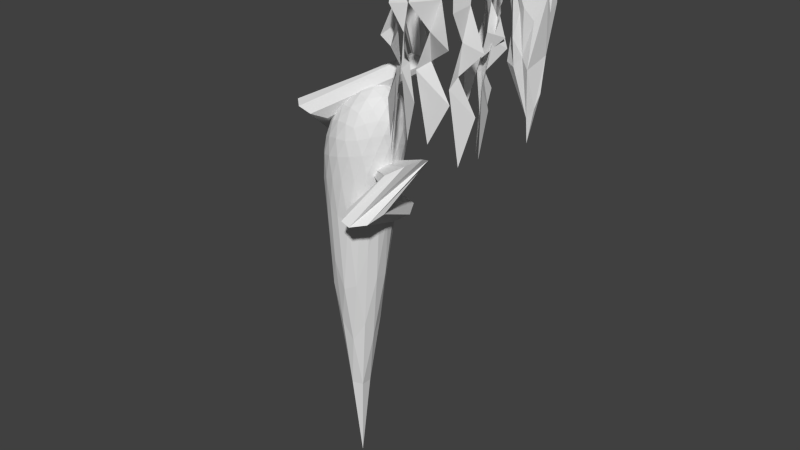 # Source: Tree10.blend  (saved by Blender 2.74.0; exported with 4.5.12 LTS)
import bpy
from mathutils import Matrix  # noqa: F401  (used for matrix-valued properties, if any)

bpy.ops.wm.read_factory_settings(use_empty=True)
scene = bpy.context.scene
scene.name = 'Scene'

# ---- collections
col_collection_1 = bpy.data.collections.new('Collection 1'); scene.collection.children.link(col_collection_1)

# ---- world
world_world = bpy.data.worlds.new('World'); scene.world = world_world
world_world.color = (0.05088, 0.05088, 0.05088)
world_world.use_sun_shadow = False
world_world.sun_shadow_jitter_overblur = 0.0
world_world.cycles.sampling_method = 'MANUAL'
world_world.cycles.sample_map_resolution = 256

# ---- meshes
me_icosphere_010 = bpy.data.meshes.new('Icosphere.010')
me_icosphere_010.from_pydata([(0.3817, -0.02594, -7.44), (-0.3747, -0.02594, 0.1788), (0.2768, -0.2648, -5.092), (-0.3048, -0.02594, -1.438), (-0.1444, -0.02594, -3.046), (0.1018, -0.02594, -5.089), (-0.329, -0.2648, -0.1199), (-0.329, 0.2129, -0.1199), (-0.3766, -0.1736, 0.9556), (-0.3766, 0.1217, 0.9556), (-0.3043, 0.2831, 1.588), (-0.06843, -0.02594, 2.542), (-0.03702, 0.2693, 2.507), (0.8456, -0.1736, 3.393), (0.8456, 0.1217, 3.393), (0.5168, 0.2831, 3.178), (0.5364, -0.02594, 3.258), (0.1892, 0.1365, 2.923), (0.1892, -0.1884, 2.923), (-0.2364, 0.1365, 2.081), (-0.3539, -0.02594, 1.576), (-0.2364, -0.1884, 2.081), (0.006544, 0.2369, -3.585), (-0.2123, 0.2369, -2.008), (-0.2123, -0.2888, -2.008), (0.006544, -0.2888, -3.585)], [], [(0, 2, 5), (1, 8, 9), (15, 16, 14), (14, 16, 13), (15, 17, 16), (17, 18, 16), (12, 11, 17), (17, 11, 18), (9, 20, 10), (19, 11, 12), (10, 20, 19), (20, 21, 19), (19, 21, 11), (9, 8, 20), (7, 1, 9), (5, 4, 22), (22, 4, 23), (4, 3, 23), (3, 1, 7), (3, 6, 1), (4, 24, 3), (5, 25, 4), (3, 24, 6), (5, 2, 25)])
me_icosphere_010.use_remesh_preserve_volume = False
me_icosphere_010.use_remesh_preserve_attributes = False
me_icosphere_010.use_mirror_vertex_groups = False
me_icosphere_010.update()
me_icosphere_009 = bpy.data.meshes.new('Icosphere.009')
me_icosphere_009.from_pydata([(0.3817, -0.02594, -7.44), (-0.3747, -0.02594, 0.1788), (0.2768, -0.2648, -5.092), (-0.3048, -0.02594, -1.438), (-0.1444, -0.02594, -3.046), (0.1018, -0.02594, -5.089), (-0.329, -0.2648, -0.1199), (-0.329, 0.2129, -0.1199), (-0.3766, -0.1736, 0.9556), (-0.3766, 0.1217, 0.9556), (-0.3043, 0.2831, 1.588), (-0.06843, -0.02594, 2.542), (-0.03702, 0.2693, 2.507), (0.8456, -0.1736, 3.393), (0.8456, 0.1217, 3.393), (0.5168, 0.2831, 3.178), (0.5364, -0.02594, 3.258), (0.1892, 0.1365, 2.923), (0.1892, -0.1884, 2.923), (-0.2364, 0.1365, 2.081), (-0.3539, -0.02594, 1.576), (-0.2364, -0.1884, 2.081), (0.006544, 0.2369, -3.585), (-0.2123, 0.2369, -2.008), (-0.2123, -0.2888, -2.008), (0.006544, -0.2888, -3.585)], [], [(0, 2, 5), (1, 8, 9), (15, 16, 14), (14, 16, 13), (15, 17, 16), (17, 18, 16), (12, 11, 17), (17, 11, 18), (9, 20, 10), (19, 11, 12), (10, 20, 19), (20, 21, 19), (19, 21, 11), (9, 8, 20), (7, 1, 9), (5, 4, 22), (22, 4, 23), (4, 3, 23), (3, 1, 7), (3, 6, 1), (4, 24, 3), (5, 25, 4), (3, 24, 6), (5, 2, 25)])
me_icosphere_009.use_remesh_preserve_volume = False
me_icosphere_009.use_remesh_preserve_attributes = False
me_icosphere_009.use_mirror_vertex_groups = False
me_icosphere_009.update()
me_icosphere_008 = bpy.data.meshes.new('Icosphere.008')
me_icosphere_008.from_pydata([(0.3817, -0.02594, -7.44), (-0.3747, -0.02594, 0.1788), (0.2768, -0.2648, -5.092), (-0.3048, -0.02594, -1.438), (-0.1444, -0.02594, -3.046), (0.1018, -0.02594, -5.089), (-0.329, -0.2648, -0.1199), (-0.329, 0.2129, -0.1199), (-0.3766, -0.1736, 0.9556), (-0.3766, 0.1217, 0.9556), (-0.3043, 0.2831, 1.588), (-0.06843, -0.02594, 2.542), (-0.03702, 0.2693, 2.507), (0.8456, -0.1736, 3.393), (0.8456, 0.1217, 3.393), (0.5168, 0.2831, 3.178), (0.5364, -0.02594, 3.258), (0.1892, 0.1365, 2.923), (0.1892, -0.1884, 2.923), (-0.2364, 0.1365, 2.081), (-0.3539, -0.02594, 1.576), (-0.2364, -0.1884, 2.081), (0.006544, 0.2369, -3.585), (-0.2123, 0.2369, -2.008), (-0.2123, -0.2888, -2.008), (0.006544, -0.2888, -3.585)], [], [(0, 2, 5), (1, 8, 9), (15, 16, 14), (14, 16, 13), (15, 17, 16), (17, 18, 16), (12, 11, 17), (17, 11, 18), (9, 20, 10), (19, 11, 12), (10, 20, 19), (20, 21, 19), (19, 21, 11), (9, 8, 20), (7, 1, 9), (5, 4, 22), (22, 4, 23), (4, 3, 23), (3, 1, 7), (3, 6, 1), (4, 24, 3), (5, 25, 4), (3, 24, 6), (5, 2, 25)])
me_icosphere_008.use_remesh_preserve_volume = False
me_icosphere_008.use_remesh_preserve_attributes = False
me_icosphere_008.use_mirror_vertex_groups = False
me_icosphere_008.update()
me_icosphere_007 = bpy.data.meshes.new('Icosphere.007')
me_icosphere_007.from_pydata([(0.3817, -0.02594, -7.44), (-0.3747, -0.02594, 0.1788), (0.2768, -0.2648, -5.092), (-0.3048, -0.02594, -1.438), (-0.1444, -0.02594, -3.046), (0.1018, -0.02594, -5.089), (-0.329, -0.2648, -0.1199), (-0.329, 0.2129, -0.1199), (-0.3766, -0.1736, 0.9556), (-0.3766, 0.1217, 0.9556), (-0.3043, 0.2831, 1.588), (-0.06843, -0.02594, 2.542), (-0.03702, 0.2693, 2.507), (0.8456, -0.1736, 3.393), (0.8456, 0.1217, 3.393), (0.5168, 0.2831, 3.178), (0.5364, -0.02594, 3.258), (0.1892, 0.1365, 2.923), (0.1892, -0.1884, 2.923), (-0.2364, 0.1365, 2.081), (-0.3539, -0.02594, 1.576), (-0.2364, -0.1884, 2.081), (0.006544, 0.2369, -3.585), (-0.2123, 0.2369, -2.008), (-0.2123, -0.2888, -2.008), (0.006544, -0.2888, -3.585)], [], [(0, 2, 5), (1, 8, 9), (15, 16, 14), (14, 16, 13), (15, 17, 16), (17, 18, 16), (12, 11, 17), (17, 11, 18), (9, 20, 10), (19, 11, 12), (10, 20, 19), (20, 21, 19), (19, 21, 11), (9, 8, 20), (7, 1, 9), (5, 4, 22), (22, 4, 23), (4, 3, 23), (3, 1, 7), (3, 6, 1), (4, 24, 3), (5, 25, 4), (3, 24, 6), (5, 2, 25)])
me_icosphere_007.use_remesh_preserve_volume = False
me_icosphere_007.use_remesh_preserve_attributes = False
me_icosphere_007.use_mirror_vertex_groups = False
me_icosphere_007.update()
me_icosphere_006 = bpy.data.meshes.new('Icosphere.006')
me_icosphere_006.from_pydata([(0.3817, -0.02594, -7.44), (-0.3747, -0.02594, 0.1788), (0.2768, -0.2648, -5.092), (-0.3048, -0.02594, -1.438), (-0.1444, -0.02594, -3.046), (0.1018, -0.02594, -5.089), (-0.329, -0.2648, -0.1199), (-0.329, 0.2129, -0.1199), (-0.3766, -0.1736, 0.9556), (-0.3766, 0.1217, 0.9556), (-0.3043, 0.2831, 1.588), (-0.06843, -0.02594, 2.542), (-0.03702, 0.2693, 2.507), (0.8456, -0.1736, 3.393), (0.8456, 0.1217, 3.393), (0.5168, 0.2831, 3.178), (0.5364, -0.02594, 3.258), (0.1892, 0.1365, 2.923), (0.1892, -0.1884, 2.923), (-0.2364, 0.1365, 2.081), (-0.3539, -0.02594, 1.576), (-0.2364, -0.1884, 2.081), (0.006544, 0.2369, -3.585), (-0.2123, 0.2369, -2.008), (-0.2123, -0.2888, -2.008), (0.006544, -0.2888, -3.585)], [], [(0, 2, 5), (1, 8, 9), (15, 16, 14), (14, 16, 13), (15, 17, 16), (17, 18, 16), (12, 11, 17), (17, 11, 18), (9, 20, 10), (19, 11, 12), (10, 20, 19), (20, 21, 19), (19, 21, 11), (9, 8, 20), (7, 1, 9), (5, 4, 22), (22, 4, 23), (4, 3, 23), (3, 1, 7), (3, 6, 1), (4, 24, 3), (5, 25, 4), (3, 24, 6), (5, 2, 25)])
me_icosphere_006.use_remesh_preserve_volume = False
me_icosphere_006.use_remesh_preserve_attributes = False
me_icosphere_006.use_mirror_vertex_groups = False
me_icosphere_006.update()
me_icosphere_005 = bpy.data.meshes.new('Icosphere.005')
me_icosphere_005.from_pydata([(0.3817, -0.02594, -7.44), (-0.3747, -0.02594, 0.1788), (0.2768, -0.2648, -5.092), (-0.3048, -0.02594, -1.438), (-0.1444, -0.02594, -3.046), (0.1018, -0.02594, -5.089), (-0.329, -0.2648, -0.1199), (-0.329, 0.2129, -0.1199), (-0.3766, -0.1736, 0.9556), (-0.3766, 0.1217, 0.9556), (-0.3043, 0.2831, 1.588), (-0.06843, -0.02594, 2.542), (-0.03702, 0.2693, 2.507), (0.8456, -0.1736, 3.393), (0.8456, 0.1217, 3.393), (0.5168, 0.2831, 3.178), (0.5364, -0.02594, 3.258), (0.1892, 0.1365, 2.923), (0.1892, -0.1884, 2.923), (-0.2364, 0.1365, 2.081), (-0.3539, -0.02594, 1.576), (-0.2364, -0.1884, 2.081), (0.006544, 0.2369, -3.585), (-0.2123, 0.2369, -2.008), (-0.2123, -0.2888, -2.008), (0.006544, -0.2888, -3.585)], [], [(0, 2, 5), (1, 8, 9), (15, 16, 14), (14, 16, 13), (15, 17, 16), (17, 18, 16), (12, 11, 17), (17, 11, 18), (9, 20, 10), (19, 11, 12), (10, 20, 19), (20, 21, 19), (19, 21, 11), (9, 8, 20), (7, 1, 9), (5, 4, 22), (22, 4, 23), (4, 3, 23), (3, 1, 7), (3, 6, 1), (4, 24, 3), (5, 25, 4), (3, 24, 6), (5, 2, 25)])
me_icosphere_005.use_remesh_preserve_volume = False
me_icosphere_005.use_remesh_preserve_attributes = False
me_icosphere_005.use_mirror_vertex_groups = False
me_icosphere_005.update()
me_icosphere_004 = bpy.data.meshes.new('Icosphere.004')
me_icosphere_004.from_pydata([(0.3817, -0.02594, -7.44), (-0.3747, -0.02594, 0.1788), (0.2768, -0.2648, -5.092), (-0.3048, -0.02594, -1.438), (-0.1444, -0.02594, -3.046), (0.1018, -0.02594, -5.089), (-0.329, -0.2648, -0.1199), (-0.329, 0.2129, -0.1199), (-0.3766, -0.1736, 0.9556), (-0.3766, 0.1217, 0.9556), (-0.3043, 0.2831, 1.588), (-0.06843, -0.02594, 2.542), (-0.03702, 0.2693, 2.507), (0.8456, -0.1736, 3.393), (0.8456, 0.1217, 3.393), (0.5168, 0.2831, 3.178), (0.5364, -0.02594, 3.258), (0.1892, 0.1365, 2.923), (0.1892, -0.1884, 2.923), (-0.2364, 0.1365, 2.081), (-0.3539, -0.02594, 1.576), (-0.2364, -0.1884, 2.081), (0.006544, 0.2369, -3.585), (-0.2123, 0.2369, -2.008), (-0.2123, -0.2888, -2.008), (0.006544, -0.2888, -3.585)], [], [(0, 2, 5), (1, 8, 9), (15, 16, 14), (14, 16, 13), (15, 17, 16), (17, 18, 16), (12, 11, 17), (17, 11, 18), (9, 20, 10), (19, 11, 12), (10, 20, 19), (20, 21, 19), (19, 21, 11), (9, 8, 20), (7, 1, 9), (5, 4, 22), (22, 4, 23), (4, 3, 23), (3, 1, 7), (3, 6, 1), (4, 24, 3), (5, 25, 4), (3, 24, 6), (5, 2, 25)])
me_icosphere_004.use_remesh_preserve_volume = False
me_icosphere_004.use_remesh_preserve_attributes = False
me_icosphere_004.use_mirror_vertex_groups = False
me_icosphere_004.update()
me_icosphere_003 = bpy.data.meshes.new('Icosphere.003')
me_icosphere_003.from_pydata([(0.3817, -0.02594, -7.44), (-0.3747, -0.02594, 0.1788), (0.2768, -0.2648, -5.092), (-0.3048, -0.02594, -1.438), (-0.1444, -0.02594, -3.046), (0.1018, -0.02594, -5.089), (-0.329, -0.2648, -0.1199), (-0.329, 0.2129, -0.1199), (-0.3766, -0.1736, 0.9556), (-0.3766, 0.1217, 0.9556), (-0.3043, 0.2831, 1.588), (-0.06843, -0.02594, 2.542), (-0.03702, 0.2693, 2.507), (0.8456, -0.1736, 3.393), (0.8456, 0.1217, 3.393), (0.5168, 0.2831, 3.178), (0.5364, -0.02594, 3.258), (0.1892, 0.1365, 2.923), (0.1892, -0.1884, 2.923), (-0.2364, 0.1365, 2.081), (-0.3539, -0.02594, 1.576), (-0.2364, -0.1884, 2.081), (0.006544, 0.2369, -3.585), (-0.2123, 0.2369, -2.008), (-0.2123, -0.2888, -2.008), (0.006544, -0.2888, -3.585)], [], [(0, 2, 5), (1, 8, 9), (15, 16, 14), (14, 16, 13), (15, 17, 16), (17, 18, 16), (12, 11, 17), (17, 11, 18), (9, 20, 10), (19, 11, 12), (10, 20, 19), (20, 21, 19), (19, 21, 11), (9, 8, 20), (7, 1, 9), (5, 4, 22), (22, 4, 23), (4, 3, 23), (3, 1, 7), (3, 6, 1), (4, 24, 3), (5, 25, 4), (3, 24, 6), (5, 2, 25)])
me_icosphere_003.use_remesh_preserve_volume = False
me_icosphere_003.use_remesh_preserve_attributes = False
me_icosphere_003.use_mirror_vertex_groups = False
me_icosphere_003.update()
me_icosphere_002 = bpy.data.meshes.new('Icosphere.002')
me_icosphere_002.from_pydata([(0.3817, -0.02594, -7.44), (-0.3747, -0.02594, 0.1788), (0.2768, -0.2648, -5.092), (-0.3048, -0.02594, -1.438), (-0.1444, -0.02594, -3.046), (0.1018, -0.02594, -5.089), (-0.329, -0.2648, -0.1199), (-0.329, 0.2129, -0.1199), (-0.3766, -0.1736, 0.9556), (-0.3766, 0.1217, 0.9556), (-0.3043, 0.2831, 1.588), (-0.06843, -0.02594, 2.542), (-0.03702, 0.2693, 2.507), (0.8456, -0.1736, 3.393), (0.8456, 0.1217, 3.393), (0.5168, 0.2831, 3.178), (0.5364, -0.02594, 3.258), (0.1892, 0.1365, 2.923), (0.1892, -0.1884, 2.923), (-0.2364, 0.1365, 2.081), (-0.3539, -0.02594, 1.576), (-0.2364, -0.1884, 2.081), (0.006544, 0.2369, -3.585), (-0.2123, 0.2369, -2.008), (-0.2123, -0.2888, -2.008), (0.006544, -0.2888, -3.585)], [], [(0, 2, 5), (1, 8, 9), (15, 16, 14), (14, 16, 13), (15, 17, 16), (17, 18, 16), (12, 11, 17), (17, 11, 18), (9, 20, 10), (19, 11, 12), (10, 20, 19), (20, 21, 19), (19, 21, 11), (9, 8, 20), (7, 1, 9), (5, 4, 22), (22, 4, 23), (4, 3, 23), (3, 1, 7), (3, 6, 1), (4, 24, 3), (5, 25, 4), (3, 24, 6), (5, 2, 25)])
me_icosphere_002.use_remesh_preserve_volume = False
me_icosphere_002.use_remesh_preserve_attributes = False
me_icosphere_002.use_mirror_vertex_groups = False
me_icosphere_002.update()
me_icosphere_001 = bpy.data.meshes.new('Icosphere.001')
me_icosphere_001.from_pydata([(-0.6671, 0.0, -7.524), (0.2125, -0.5257, 0.6051), (-0.7987, -0.8506, 0.2994), (-1.423, 0.0, 0.09536), (-0.7987, 0.8506, 0.2994), (0.2125, 0.5257, 0.6051), (0.009356, -0.8506, 2.509), (-1.011, -0.5257, 2.342), (-1.011, 0.5257, 2.342), (0.009356, 0.8506, 2.509), (0.6411, 0.0, 2.599), (0.0, 0.0, 3.36), (-0.8279, -0.7166, -1.285), (-0.8267, -0.5, -3.129), (-0.772, -0.2389, -5.175), (-0.4889, -0.1476, -5.179), (-0.2338, -0.309, -3.128), (0.02263, -0.4429, -0.9213), (-0.0002507, -0.6817, 0.265), (-0.2804, -0.809, 0.03508), (-0.5679, -0.8642, 0.07924), (0.2836, 0.2952, 0.3542), (0.3137, 0.0, 0.2311), (0.2836, -0.2952, 0.3542), (-0.4889, 0.1476, -5.179), (-0.2338, 0.309, -3.128), (0.02263, 0.4429, -0.9213), (-1.354, 0.0, -1.521), (-1.193, 0.0, -3.129), (-0.947, 0.0, -5.172), (-1.027, -0.7166, -0.0784), (-1.241, -0.5, -0.3056), (-1.378, -0.2389, -0.2033), (-0.8279, 0.7166, -1.285), (-0.8267, 0.5, -3.129), (-0.772, 0.2389, -5.175), (-1.378, 0.2389, -0.2033), (-1.241, 0.5, -0.3056), (-1.027, 0.7166, -0.0784), (-0.5679, 0.8642, 0.07924), (-0.2804, 0.809, 0.03508), (-0.0002507, 0.6817, 0.265), (0.6459, -0.1476, 2.321), (0.5773, -0.309, 1.938), (0.4148, -0.4429, 1.361), (0.4148, 0.4429, 1.361), (0.5773, 0.309, 1.938), (0.6459, 0.1476, 2.321), (-0.17, -0.9554, 2.175), (-0.3882, -1.0, 1.729), (-0.614, -0.9554, 1.094), (0.239, -0.6817, 1.316), (0.2085, -0.809, 1.86), (0.1158, -0.8642, 2.228), (-1.203, -0.4429, 1.972), (-1.353, -0.309, 1.504), (-1.425, -0.1476, 0.8722), (-0.8983, -0.8642, 1.017), (-0.9846, -0.809, 1.592), (-1.027, -0.6817, 2.008), (-1.027, 0.6817, 2.008), (-0.9846, 0.809, 1.592), (-0.8983, 0.8642, 1.017), (-1.425, 0.1476, 0.8722), (-1.353, 0.309, 1.504), (-1.203, 0.4429, 1.972), (0.1158, 0.8642, 2.228), (0.2085, 0.809, 1.86), (0.239, 0.6817, 1.316), (-0.614, 0.9554, 1.094), (-0.3882, 1.0, 1.729), (-0.17, 0.9554, 2.175), (0.5952, -0.2389, 2.671), (0.4573, -0.5, 2.687), (0.2398, -0.7166, 2.625), (-0.225, -0.8642, 2.559), (-0.5164, -0.809, 2.553), (-0.799, -0.6817, 2.47), (-1.086, -0.2952, 2.423), (-1.117, 0.0, 2.458), (-1.086, 0.2952, 2.423), (-0.799, 0.6817, 2.47), (-0.5164, 0.809, 2.553), (-0.225, 0.8642, 2.559), (0.2398, 0.7166, 2.625), (0.4573, 0.5, 2.687), (0.5952, 0.2389, 2.671), (0.07761, -0.2389, 3.309), (0.09462, -0.5, 3.129), (0.04216, -0.7166, 2.834), (0.5792, 0.0, 2.886), (0.5053, 0.0, 3.13), (0.2511, 0.0, 3.309), (-0.2032, -0.1476, 3.309), (-0.532, -0.309, 3.094), (-0.8242, -0.4429, 2.729), (-0.2032, 0.1476, 3.309), (-0.532, 0.309, 3.094), (-0.8242, 0.4429, 2.729), (0.07761, 0.2389, 3.309), (0.09462, 0.5, 3.129), (0.04216, 0.7166, 2.834), (0.3618, 0.2629, 3.193), (0.4949, 0.2629, 2.97), (0.2964, 0.5257, 2.956), (-0.1643, 0.4253, 3.191), (-0.2216, 0.6882, 2.91), (-0.5409, 0.5878, 2.876), (-0.5123, 0.0, 3.175), (-0.8595, 0.1625, 2.839), (-0.8595, -0.1625, 2.839), (-0.1643, -0.4253, 3.191), (-0.5409, -0.5878, 2.876), (-0.2216, -0.6882, 2.91), (0.3618, -0.2629, 3.193), (0.2964, -0.5257, 2.956), (0.4949, -0.2629, 2.97), (0.5562, 0.4253, 2.342), (0.4331, 0.5878, 1.908), (0.3617, 0.6882, 2.309), (-0.4621, 0.9511, 2.16), (-0.7017, 0.9511, 1.658), (-0.7765, 0.8506, 2.1), (-1.285, 0.1625, 1.998), (-1.403, -3.608e-07, 1.492), (-1.285, -0.1625, 1.998), (-0.7765, -0.8506, 2.1), (-0.7017, -0.9511, 1.658), (-0.4621, -0.9511, 2.16), (0.3617, -0.6882, 2.309), (0.4331, -0.5878, 1.908), (0.5562, -0.4253, 2.342), (-0.07452, 0.9511, 1.799), (-0.0117, 0.8506, 1.178), (-0.3246, 0.9511, 1.095), (-1.209, 0.5878, 1.539), (-1.144, 0.6882, 0.871), (-1.337, 0.4253, 0.8168), (-1.209, -0.5878, 1.539), (-1.337, -0.4253, 0.8168), (-1.144, -0.6882, 0.871), (-0.07452, -0.9511, 1.799), (-0.3246, -0.9511, 1.095), (-0.0117, -0.8506, 1.178), (0.627, 0.0, 1.949), (0.4946, -0.1625, 1.309), (0.4946, 0.1625, 1.309), (-0.2518, 0.5878, -1.878), (-0.538, 0.4253, -3.67), (-0.5637, 0.6882, -2.028), (-1.068, 0.5257, -2.091), (-1.042, 0.2629, -3.669), (-1.261, 0.2629, -2.091), (-1.261, -0.2629, -2.091), (-1.042, -0.2629, -3.669), (-1.068, -0.5257, -2.091), (0.06013, 0.1625, -1.731), (0.06013, -0.1625, -1.731), (-0.2263, -7.38e-07, -3.67), (-0.5637, -0.6882, -2.028), (-0.538, -0.4253, -3.67), (-0.2518, -0.5878, -1.878)], [], [(0, 15, 14), (1, 17, 23), (0, 14, 29), (0, 29, 35), (0, 35, 24), (1, 23, 44), (2, 20, 50), (3, 32, 56), (4, 38, 62), (5, 41, 68), (1, 44, 51), (2, 50, 57), (3, 56, 63), (4, 62, 69), (5, 68, 45), (6, 74, 89), (7, 77, 95), (8, 80, 98), (9, 83, 101), (10, 86, 90), (92, 99, 11), (91, 102, 92), (90, 103, 91), (92, 102, 99), (102, 100, 99), (91, 103, 102), (103, 104, 102), (102, 104, 100), (104, 101, 100), (90, 86, 103), (86, 85, 103), (103, 85, 104), (85, 84, 104), (104, 84, 101), (84, 9, 101), (99, 96, 11), (100, 105, 99), (101, 106, 100), (99, 105, 96), (105, 97, 96), (100, 106, 105), (106, 107, 105), (105, 107, 97), (107, 98, 97), (101, 83, 106), (83, 82, 106), (106, 82, 107), (82, 81, 107), (107, 81, 98), (81, 8, 98), (96, 93, 11), (97, 108, 96), (98, 109, 97), (96, 108, 93), (108, 94, 93), (97, 109, 108), (109, 110, 108), (108, 110, 94), (110, 95, 94), (98, 80, 109), (80, 79, 109), (109, 79, 110), (79, 78, 110), (110, 78, 95), (78, 7, 95), (93, 87, 11), (94, 111, 93), (95, 112, 94), (93, 111, 87), (111, 88, 87), (94, 112, 111), (112, 113, 111), (111, 113, 88), (113, 89, 88), (95, 77, 112), (77, 76, 112), (112, 76, 113), (76, 75, 113), (113, 75, 89), (75, 6, 89), (87, 92, 11), (88, 114, 87), (89, 115, 88), (87, 114, 92), (114, 91, 92), (88, 115, 114), (115, 116, 114), (114, 116, 91), (116, 90, 91), (89, 74, 115), (74, 73, 115), (115, 73, 116), (73, 72, 116), (116, 72, 90), (72, 10, 90), (47, 86, 10), (46, 117, 47), (45, 118, 46), (47, 117, 86), (117, 85, 86), (46, 118, 117), (118, 119, 117), (117, 119, 85), (119, 84, 85), (45, 68, 118), (68, 67, 118), (118, 67, 119), (67, 66, 119), (119, 66, 84), (66, 9, 84), (71, 83, 9), (70, 120, 71), (69, 121, 70), (71, 120, 83), (120, 82, 83), (70, 121, 120), (121, 122, 120), (120, 122, 82), (122, 81, 82), (69, 62, 121), (62, 61, 121), (121, 61, 122), (61, 60, 122), (122, 60, 81), (60, 8, 81), (65, 80, 8), (64, 123, 65), (63, 124, 64), (65, 123, 80), (123, 79, 80), (64, 124, 123), (124, 125, 123), (123, 125, 79), (125, 78, 79), (63, 56, 124), (56, 55, 124), (124, 55, 125), (55, 54, 125), (125, 54, 78), (54, 7, 78), (59, 77, 7), (58, 126, 59), (57, 127, 58), (59, 126, 77), (126, 76, 77), (58, 127, 126), (127, 128, 126), (126, 128, 76), (128, 75, 76), (57, 50, 127), (50, 49, 127), (127, 49, 128), (49, 48, 128), (128, 48, 75), (48, 6, 75), (53, 74, 6), (52, 129, 53), (51, 130, 52), (53, 129, 74), (129, 73, 74), (52, 130, 129), (130, 131, 129), (129, 131, 73), (131, 72, 73), (51, 44, 130), (44, 43, 130), (130, 43, 131), (43, 42, 131), (131, 42, 72), (42, 10, 72), (66, 71, 9), (67, 132, 66), (68, 133, 67), (66, 132, 71), (132, 70, 71), (67, 133, 132), (133, 134, 132), (132, 134, 70), (134, 69, 70), (68, 41, 133), (41, 40, 133), (133, 40, 134), (40, 39, 134), (134, 39, 69), (39, 4, 69), (60, 65, 8), (61, 135, 60), (62, 136, 61), (60, 135, 65), (135, 64, 65), (61, 136, 135), (136, 137, 135), (135, 137, 64), (137, 63, 64), (62, 38, 136), (38, 37, 136), (136, 37, 137), (37, 36, 137), (137, 36, 63), (36, 3, 63), (54, 59, 7), (55, 138, 54), (56, 139, 55), (54, 138, 59), (138, 58, 59), (55, 139, 138), (139, 140, 138), (138, 140, 58), (140, 57, 58), (56, 32, 139), (32, 31, 139), (139, 31, 140), (31, 30, 140), (140, 30, 57), (30, 2, 57), (48, 53, 6), (49, 141, 48), (50, 142, 49), (48, 141, 53), (141, 52, 53), (49, 142, 141), (142, 143, 141), (141, 143, 52), (143, 51, 52), (50, 20, 142), (20, 19, 142), (142, 19, 143), (19, 18, 143), (143, 18, 51), (18, 1, 51), (42, 47, 10), (43, 144, 42), (44, 145, 43), (42, 144, 47), (144, 46, 47), (43, 145, 144), (145, 146, 144), (144, 146, 46), (146, 45, 46), (44, 23, 145), (23, 22, 145), (145, 22, 146), (22, 21, 146), (146, 21, 45), (21, 5, 45), (26, 41, 5), (25, 147, 26), (24, 148, 25), (26, 147, 41), (147, 40, 41), (25, 148, 147), (148, 149, 147), (147, 149, 40), (149, 39, 40), (24, 35, 148), (35, 34, 148), (148, 34, 149), (34, 33, 149), (149, 33, 39), (33, 4, 39), (33, 38, 4), (34, 150, 33), (35, 151, 34), (33, 150, 38), (150, 37, 38), (34, 151, 150), (151, 152, 150), (150, 152, 37), (152, 36, 37), (35, 29, 151), (29, 28, 151), (151, 28, 152), (28, 27, 152), (152, 27, 36), (27, 3, 36), (27, 32, 3), (28, 153, 27), (29, 154, 28), (27, 153, 32), (153, 31, 32), (28, 154, 153), (154, 155, 153), (153, 155, 31), (155, 30, 31), (29, 14, 154), (14, 13, 154), (154, 13, 155), (13, 12, 155), (155, 12, 30), (12, 2, 30), (21, 26, 5), (22, 156, 21), (23, 157, 22), (21, 156, 26), (156, 25, 26), (22, 157, 156), (157, 158, 156), (156, 158, 25), (158, 24, 25), (23, 17, 157), (17, 16, 157), (157, 16, 158), (16, 15, 158), (158, 15, 24), (15, 0, 24), (12, 20, 2), (13, 159, 12), (14, 160, 13), (12, 159, 20), (159, 19, 20), (13, 160, 159), (160, 161, 159), (159, 161, 19), (161, 18, 19), (14, 15, 160), (15, 16, 160), (160, 16, 161), (16, 17, 161), (161, 17, 18), (17, 1, 18)])
me_icosphere_001.use_remesh_preserve_volume = False
me_icosphere_001.use_remesh_preserve_attributes = False
me_icosphere_001.use_mirror_vertex_groups = False
me_icosphere_001.update()
me_icosphere = bpy.data.meshes.new('Icosphere')
me_icosphere.from_pydata([(0.02088, 0.011, -4.247), (-0.4707, -1.329, -1.798), (-1.218, 0.09776, -1.229), (0.5678, -0.2205, -3.387), (-0.03817, -0.8679, -2.226), (0.7221, 0.1291, -3.065), (0.7873, 0.3783, -2.227), (-0.9142, -0.2206, -2.764), (1.382, -0.06498, -0.3888), (1.065, -0.3095, -0.6607), (1.216, 0.5385, -1.082), (0.1556, -1.267, -1.124), (0.6436, -0.9748, -0.2087), (-1.059, -0.5785, -0.3841), (-0.1914, -1.113, -1.234), (-1.006, -0.8148, -0.1616), (-0.2985, 1.264, -1.486), (-1.272, 0.1828, -0.2273), (-1.485, 0.4197, -0.2594), (0.7788, 1.059, -1.046), (0.05736, 1.159, -0.02055), (-0.0903, -1.138, 0.2864), (1.193, 0.319, 0.2531), (0.1188, -0.4368, 0.9948), (0.3048, -1.118, 0.752), (0.2131, -0.02074, 1.263), (-0.463, -0.3967, 1.057), (-0.3526, 0.2815, 1.421), (-0.7544, 0.9597, -0.3222), (0.2982, 0.7073, 1.106), (0.6831, 0.3179, 0.9449), (-0.0668, 0.7994, 0.9472), (-0.786, 0.1255, 0.676), (0.5503, -0.7779, 0.803), (0.3698, 1.333, -0.001588), (-1.632, -0.3067, -0.6142), (-0.3476, -1.335, -0.6381), (1.291, -0.5792, -0.8472), (1.354, -0.3279, 0.1416), (-0.02429, 1.16, -1.769), (-1.133, 0.5923, -0.8381), (-1.126, -0.3734, -1.642), (0.6577, -0.9131, -1.395), (1.129, 0.01797, -1.271), (0.3599, 1.056, -2.474), (-0.08775, 0.1706, -3.693), (-1.138, 0.177, -2.38), (-1.208, -0.6712, -2.419), (0.08427, -0.279, -3.629), (-0.5314, -0.9941, -2.463), (0.3875, -0.9429, -2.472)], [], [(0, 3, 48), (0, 48, 45), (1, 4, 14), (2, 41, 35), (50, 37, 42), (6, 19, 10), (15, 21, 26), (34, 20, 29), (38, 22, 33), (33, 30, 25), (30, 29, 25), (33, 22, 30), (30, 22, 29), (22, 34, 29), (29, 31, 25), (25, 31, 27), (31, 28, 27), (29, 20, 31), (20, 28, 31), (28, 32, 27), (27, 26, 25), (27, 32, 26), (28, 18, 32), (32, 15, 26), (26, 23, 25), (26, 21, 23), (23, 21, 24), (24, 33, 23), (23, 33, 25), (24, 12, 33), (10, 22, 38), (10, 34, 22), (10, 19, 34), (16, 28, 20), (2, 35, 17), (17, 32, 18), (17, 35, 32), (35, 13, 32), (13, 15, 32), (14, 36, 15), (36, 21, 15), (14, 11, 36), (36, 11, 21), (11, 12, 21), (12, 24, 21), (42, 37, 12), (37, 38, 12), (12, 38, 33), (37, 9, 38), (9, 8, 38), (19, 20, 34), (19, 39, 20), (39, 16, 20), (28, 40, 18), (40, 17, 18), (28, 16, 40), (40, 2, 17), (16, 46, 40), (40, 46, 2), (35, 41, 13), (41, 1, 13), (13, 1, 15), (1, 14, 15), (11, 42, 12), (14, 4, 11), (4, 42, 11), (37, 43, 9), (8, 10, 38), (9, 43, 8), (8, 43, 10), (37, 6, 43), (43, 6, 10), (5, 44, 6), (0, 45, 5), (6, 44, 19), (44, 39, 19), (5, 45, 44), (45, 39, 44), (45, 16, 39), (45, 46, 16), (45, 7, 46), (7, 2, 46), (7, 41, 2), (45, 48, 7), (7, 47, 41), (7, 48, 47), (48, 49, 47), (47, 49, 41), (49, 1, 41), (37, 50, 6), (50, 3, 6), (6, 3, 5), (5, 3, 0), (49, 4, 1), (49, 48, 4), (48, 50, 4), (4, 50, 42), (48, 3, 50)])
me_icosphere.use_remesh_preserve_volume = False
me_icosphere.use_remesh_preserve_attributes = False
me_icosphere.use_mirror_vertex_groups = False
me_icosphere.update()
me_circle_001 = bpy.data.meshes.new('Circle.001')
me_circle_001.from_pydata([(-0.03843, 2.276, 0.2225), (-0.9925, 1.855, 0.1497), (-1.365, 0.8916, -0.01087), (-0.9382, -0.04995, -0.165), (0.03843, -0.4182, -0.2225), (0.9925, 0.002587, -0.1497), (1.365, 0.9659, 0.01087), (0.9382, 1.907, 0.165), (0.0, -2.06, 2.043), (-0.7071, -2.301, 1.878), (-1.0, -2.884, 1.477), (-0.7071, -3.467, 1.077), (8.742e-08, -3.709, 0.9113), (0.7071, -3.467, 1.077), (1.0, -2.884, 1.477), (0.7071, -2.301, 1.878), (0.03341, -2.242, 2.83), (-0.6824, -2.391, 3.056), (-0.9985, -2.83, 3.598), (-0.7297, -3.3, 4.138), (-0.03341, -3.527, 4.361), (0.6824, -3.377, 4.135), (0.9985, -2.939, 3.593), (0.7297, -2.469, 3.052), (0.2583, 2.387, 1.56), (-0.4515, 2.16, 1.734), (-0.7509, 1.592, 2.152), (-0.4646, 1.017, 2.568), (0.2397, 0.7717, 2.739), (0.9495, 0.999, 2.565), (1.249, 1.566, 2.147), (0.9626, 2.141, 1.731), (0.03029, 4.729, 3.386), (-0.6756, 4.471, 3.531), (-0.9657, 3.857, 3.884), (-0.6701, 3.246, 4.238), (0.0382, 2.996, 4.385), (0.7441, 3.253, 4.239), (1.034, 3.868, 3.886), (0.7385, 4.479, 3.533), (-0.3049, 4.178, 6.314), (-1.161, 3.864, 6.171), (-1.522, 3.096, 5.807), (-1.177, 2.326, 5.433), (-0.3273, 2.004, 5.27), (0.5287, 2.319, 5.412), (0.8898, 3.086, 5.777), (0.5445, 3.856, 6.15), (-0.9076, -1.581, 8.895), (-1.351, -1.744, 8.821), (-1.538, -2.142, 8.632), (-1.359, -2.541, 8.439), (-0.9192, -2.708, 8.354), (-0.4757, -2.545, 8.428), (-0.2886, -2.147, 8.617), (-0.4675, -1.748, 8.81), (-1.464, 1.001, 12.28), (-1.888, 0.8026, 12.28), (-2.048, 0.364, 12.25), (-1.85, -0.0581, 12.22), (-1.411, -0.2165, 12.19), (-0.9877, -0.01847, 12.19), (-0.8278, 0.4201, 12.21), (-1.025, 0.8422, 12.25)], [], [(0, 8, 15, 7), (7, 15, 14, 6), (6, 14, 13, 5), (5, 13, 12, 4), (4, 12, 11, 3), (3, 11, 10, 2), (2, 10, 9, 1), (1, 9, 8, 0), (15, 8, 16, 23), (14, 15, 23, 22), (13, 14, 22, 21), (12, 13, 21, 20), (11, 12, 20, 19), (10, 11, 19, 18), (9, 10, 18, 17), (8, 9, 17, 16), (23, 16, 24, 31), (22, 23, 31, 30), (21, 22, 30, 29), (20, 21, 29, 28), (19, 20, 28, 27), (18, 19, 27, 26), (17, 18, 26, 25), (16, 17, 25, 24), (31, 24, 32, 39), (30, 31, 39, 38), (29, 30, 38, 37), (28, 29, 37, 36), (27, 28, 36, 35), (26, 27, 35, 34), (25, 26, 34, 33), (24, 25, 33, 32), (39, 32, 40, 47), (38, 39, 47, 46), (37, 38, 46, 45), (36, 37, 45, 44), (35, 36, 44, 43), (34, 35, 43, 42), (33, 34, 42, 41), (32, 33, 41, 40), (47, 40, 48, 55), (46, 47, 55, 54), (45, 46, 54, 53), (44, 45, 53, 52), (43, 44, 52, 51), (42, 43, 51, 50), (41, 42, 50, 49), (40, 41, 49, 48), (55, 48, 56, 63), (54, 55, 63, 62), (53, 54, 62, 61), (52, 53, 61, 60), (51, 52, 60, 59), (50, 51, 59, 58), (49, 50, 58, 57), (48, 49, 57, 56)])
me_circle_001.use_remesh_preserve_volume = False
me_circle_001.use_remesh_preserve_attributes = False
me_circle_001.use_mirror_vertex_groups = False
me_circle_001.update()

# ---- objects
ob_bush2_009 = bpy.data.objects.new('Bush2.009', me_icosphere_010)
ob_bush2_008 = bpy.data.objects.new('Bush2.008', me_icosphere_009)
ob_bush2_007 = bpy.data.objects.new('Bush2.007', me_icosphere_008)
ob_bush2_006 = bpy.data.objects.new('Bush2.006', me_icosphere_007)
ob_bush2_005 = bpy.data.objects.new('Bush2.005', me_icosphere_006)
ob_bush2_004 = bpy.data.objects.new('Bush2.004', me_icosphere_005)
ob_bush2_003 = bpy.data.objects.new('Bush2.003', me_icosphere_004)
ob_bush2_002 = bpy.data.objects.new('Bush2.002', me_icosphere_003)
ob_bush2_001 = bpy.data.objects.new('Bush2.001', me_icosphere_002)
ob_bush2 = bpy.data.objects.new('Bush2', me_icosphere_001)
ob_bush1 = bpy.data.objects.new('Bush1', me_icosphere)
ob_trunk = bpy.data.objects.new('Trunk', me_circle_001)

# ---- transforms, parenting, visibility, modifiers, constraints
ob_bush2_009.location = (1.757, -1.098, 5.795)
ob_bush2_009.rotation_euler = (-0.01377, 0.1044, 1.187)
ob_bush2_009.scale = (0.8085, 1.212, 0.4025)
ob_bush2_009.lineart.crease_threshold = 0.0
_m = ob_bush2_009.modifiers.new('Decimate', 'DECIMATE')
_m.ratio = 0.6141
_m.use_collapse_triangulate = True
ob_bush2_008.location = (1.376, -0.7467, 5.807)
ob_bush2_008.rotation_euler = (0.02276, 0.1365, 0.7229)
ob_bush2_008.scale = (0.6157, 1.466, 0.4935)
ob_bush2_008.lineart.crease_threshold = 0.0
_m = ob_bush2_008.modifiers.new('Decimate', 'DECIMATE')
_m.ratio = 0.6141
_m.use_collapse_triangulate = True
ob_bush2_007.location = (0.9967, -0.3669, 5.695)
ob_bush2_007.rotation_euler = (0.04166, 0.187, 0.204)
ob_bush2_007.scale = (0.814, 1.126, 0.453)
ob_bush2_007.lineart.crease_threshold = 0.0
_m = ob_bush2_007.modifiers.new('Decimate', 'DECIMATE')
_m.ratio = 0.6141
_m.use_collapse_triangulate = True
ob_bush2_006.location = (2.998, 0.2604, 5.635)
ob_bush2_006.rotation_euler = (0.08947, 0.05697, 3.31)
ob_bush2_006.scale = (0.814, 1.126, 0.453)
ob_bush2_006.lineart.crease_threshold = 0.0
_m = ob_bush2_006.modifiers.new('Decimate', 'DECIMATE')
_m.ratio = 0.6141
_m.use_collapse_triangulate = True
ob_bush2_005.location = (2.65, 0.6639, 5.763)
ob_bush2_005.rotation_euler = (0.0, 0.0, 3.821)
ob_bush2_005.scale = (0.6157, 1.466, 0.4935)
ob_bush2_005.lineart.crease_threshold = 0.0
_m = ob_bush2_005.modifiers.new('Decimate', 'DECIMATE')
_m.ratio = 0.6141
_m.use_collapse_triangulate = True
ob_bush2_004.location = (2.283, 1.03, 5.771)
ob_bush2_004.rotation_euler = (-0.09516, -0.007633, 4.284)
ob_bush2_004.scale = (0.8085, 1.212, 0.4025)
ob_bush2_004.lineart.crease_threshold = 0.0
_m = ob_bush2_004.modifiers.new('Decimate', 'DECIMATE')
_m.ratio = 0.6141
_m.use_collapse_triangulate = True
ob_bush2_003.location = (3.018, -0.0328, 5.771)
ob_bush2_003.rotation_euler = (-0.09516, -0.007633, 3.029)
ob_bush2_003.scale = (0.8085, 1.212, 0.4025)
ob_bush2_003.lineart.crease_threshold = 0.0
_m = ob_bush2_003.modifiers.new('Decimate', 'DECIMATE')
_m.ratio = 0.6141
_m.use_collapse_triangulate = True
ob_bush2_002.location = (2.783, -0.4947, 5.763)
ob_bush2_002.rotation_euler = (0.0, 0.0, 2.567)
ob_bush2_002.scale = (0.6157, 1.466, 0.4935)
ob_bush2_002.lineart.crease_threshold = 0.0
_m = ob_bush2_002.modifiers.new('Decimate', 'DECIMATE')
_m.ratio = 0.6141
_m.use_collapse_triangulate = True
ob_bush2_001.location = (2.41, -0.9903, 5.961)
ob_bush2_001.rotation_euler = (0.08947, 0.05697, 1.865)
ob_bush2_001.scale = (1.321, 1.824, 0.4448)
ob_bush2_001.lineart.crease_threshold = 0.0
_m = ob_bush2_001.modifiers.new('Decimate', 'DECIMATE')
_m.ratio = 0.6141
_m.use_collapse_triangulate = True
ob_bush2.location = (0.0, 0.0, 0.0)
ob_bush2.hide_viewport = True
ob_bush2.lineart.crease_threshold = 0.0
ob_bush1.location = (1.789, 3.626, 6.085)
ob_bush1.scale = (0.4173, 0.4064, 1.157)
ob_bush1.hide_viewport = True
ob_bush1.lineart.crease_threshold = 0.0
ob_trunk.location = (0.0, 0.0, 0.0)
ob_trunk.scale = (0.454, 0.454, 0.454)
ob_trunk.lineart.crease_threshold = 0.0
_m = ob_trunk.modifiers.new('Triangulate', 'TRIANGULATE')
_m = ob_trunk.modifiers.new('SimpleDeform', 'SIMPLE_DEFORM')
_m.deform_axis = 'Z'
_m.factor = 4.014
_m.angle = 4.014

# ---- collection membership
col_collection_1.objects.link(ob_bush2_009)
col_collection_1.objects.link(ob_bush2_008)
col_collection_1.objects.link(ob_bush2_007)
col_collection_1.objects.link(ob_bush2_006)
col_collection_1.objects.link(ob_bush2_005)
col_collection_1.objects.link(ob_bush2_004)
col_collection_1.objects.link(ob_bush2_003)
col_collection_1.objects.link(ob_bush2_002)
col_collection_1.objects.link(ob_bush2_001)
col_collection_1.objects.link(ob_bush2)
col_collection_1.objects.link(ob_bush1)
col_collection_1.objects.link(ob_trunk)

# ---- scene / render settings (as saved in the file)
scene.frame_start = 1; scene.frame_end = 250; scene.frame_set(1)
scene.render.engine = 'BLENDER_EEVEE_NEXT'
scene.render.resolution_percentage = 50
scene.render.dither_intensity = 0.0
scene.cycles.use_denoising = False
scene.cycles.samples = 10
scene.cycles.sampling_pattern = 'TABULATED_SOBOL'
scene.cycles.light_sampling_threshold = 0.0
scene.cycles.use_adaptive_sampling = False
scene.cycles.use_light_tree = False
scene.cycles.blur_glossy = 0.0
scene.cycles.pixel_filter_type = 'GAUSSIAN'
scene.cycles.sample_clamp_indirect = 0.0
scene.view_settings.view_transform = 'Standard'
bpy.context.view_layer.update()

# ---- added for rendering (the .blend has no active camera and no usable light): camera, sun
cam_auto = bpy.data.cameras.new('AutoCamera')
cam_auto.lens = 50.0
cam_auto.sensor_width = 36.0
cam_auto.clip_end = 1000.0
ob_auto_camera = bpy.data.objects.new('AutoCamera', cam_auto)
scene.collection.objects.link(ob_auto_camera)
ob_auto_camera.location = (15.919, -18.2935, 12.1054)
ob_auto_camera.rotation_euler = (1.09748, -7.21219e-08, 0.694738)
scene.camera = ob_auto_camera
light_auto_sun = bpy.data.lights.new('AutoSun', 'SUN')
light_auto_sun.energy = 3.0
light_auto_sun.angle = 0.0523599
ob_auto_sun = bpy.data.objects.new('AutoSun', light_auto_sun)
scene.collection.objects.link(ob_auto_sun)
ob_auto_sun.rotation_euler = (0.872665, 0.174533, 0.523599)
bpy.context.view_layer.update()
